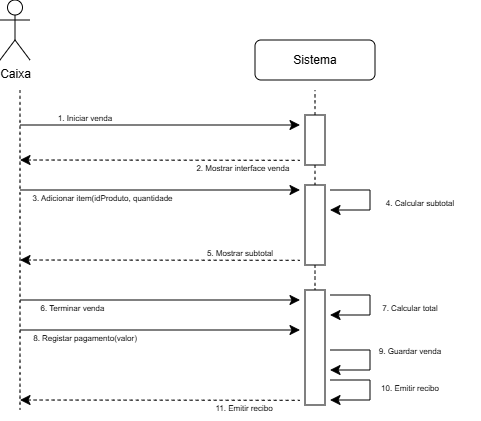

The diagram above was exported from draw.io. Its source (the exported page's mxGraphModel, read from the mxfile embedded in the PNG):
<mxGraphModel dx="488" dy="415" grid="1" gridSize="10" guides="1" tooltips="1" connect="1" arrows="1" fold="1" page="1" pageScale="1" pageWidth="850" pageHeight="1100" math="0" shadow="0">
  <root>
    <mxCell id="0" />
    <mxCell id="1" parent="0" />
    <mxCell id="dupzYkKquYSHnxmJmB-P-13" edge="1" parent="1" style="edgeStyle=none;curved=1;rounded=0;orthogonalLoop=1;jettySize=auto;html=1;fontSize=12;startSize=8;endSize=8;">
      <mxGeometry relative="1" as="geometry">
        <mxPoint x="180" y="195" as="sourcePoint" />
        <mxPoint x="460" y="195" as="targetPoint" />
      </mxGeometry>
    </mxCell>
    <mxCell id="dupzYkKquYSHnxmJmB-P-14" parent="1" style="text;html=1;whiteSpace=wrap;strokeColor=none;fillColor=none;align=center;verticalAlign=middle;rounded=0;fontSize=16;" value="&lt;span style=&quot;font-size: 8px;&quot;&gt;1. Iniciar venda&lt;/span&gt;" vertex="1">
      <mxGeometry height="30" width="150" x="170" y="170" as="geometry" />
    </mxCell>
    <mxCell id="dupzYkKquYSHnxmJmB-P-15" edge="1" parent="1" style="edgeStyle=none;curved=1;rounded=0;orthogonalLoop=1;jettySize=auto;html=1;fontSize=12;startSize=8;endSize=8;startArrow=classic;startFill=1;endArrow=none;endFill=0;dashed=1;">
      <mxGeometry relative="1" as="geometry">
        <mxPoint x="180" y="230" as="sourcePoint" />
        <mxPoint x="460" y="230.33" as="targetPoint" />
      </mxGeometry>
    </mxCell>
    <mxCell id="dupzYkKquYSHnxmJmB-P-19" parent="1" style="text;html=1;whiteSpace=wrap;strokeColor=none;fillColor=none;align=center;verticalAlign=middle;rounded=0;fontSize=16;" value="&lt;font style=&quot;font-size: 8px;&quot;&gt;2. Mostrar interface venda&amp;nbsp;&lt;/font&gt;" vertex="1">
      <mxGeometry height="30" width="100" x="353.75" y="220" as="geometry" />
    </mxCell>
    <mxCell id="dupzYkKquYSHnxmJmB-P-22" edge="1" parent="1" source="dupzYkKquYSHnxmJmB-P-21" style="edgeStyle=none;curved=1;rounded=0;orthogonalLoop=1;jettySize=auto;html=1;entryX=0.5;entryY=1;entryDx=0;entryDy=0;fontSize=12;startSize=8;endSize=8;endArrow=none;endFill=0;dashed=1;">
      <mxGeometry relative="1" as="geometry">
        <mxPoint x="475" y="160" as="targetPoint" />
      </mxGeometry>
    </mxCell>
    <mxCell id="dupzYkKquYSHnxmJmB-P-33" edge="1" parent="1" source="dupzYkKquYSHnxmJmB-P-21" style="edgeStyle=none;curved=1;rounded=0;orthogonalLoop=1;jettySize=auto;html=1;exitX=1;exitY=0.5;exitDx=0;exitDy=0;entryX=0;entryY=0.5;entryDx=0;entryDy=0;fontSize=12;startSize=8;endSize=8;dashed=1;endArrow=none;endFill=0;" target="dupzYkKquYSHnxmJmB-P-24">
      <mxGeometry relative="1" as="geometry" />
    </mxCell>
    <mxCell id="dupzYkKquYSHnxmJmB-P-21" parent="1" style="rounded=0;whiteSpace=wrap;html=1;rotation=90;" value="" vertex="1">
      <mxGeometry height="20" width="50" x="450" y="200" as="geometry" />
    </mxCell>
    <mxCell id="dupzYkKquYSHnxmJmB-P-23" edge="1" parent="1" style="edgeStyle=none;orthogonalLoop=1;jettySize=auto;html=1;rounded=0;fontSize=12;startSize=8;endSize=8;curved=1;endArrow=none;endFill=0;dashed=1;" value="">
      <mxGeometry relative="1" width="140" as="geometry">
        <Array as="points" />
        <mxPoint x="180" y="160" as="sourcePoint" />
        <mxPoint x="180" y="480" as="targetPoint" />
      </mxGeometry>
    </mxCell>
    <mxCell id="dupzYkKquYSHnxmJmB-P-35" edge="1" parent="1" source="dupzYkKquYSHnxmJmB-P-24" style="edgeStyle=none;curved=1;rounded=0;orthogonalLoop=1;jettySize=auto;html=1;exitX=1;exitY=0.5;exitDx=0;exitDy=0;entryX=0;entryY=0.5;entryDx=0;entryDy=0;fontSize=12;startSize=8;endSize=8;dashed=1;endArrow=none;endFill=0;">
      <mxGeometry relative="1" as="geometry">
        <mxPoint x="475" y="365" as="targetPoint" />
      </mxGeometry>
    </mxCell>
    <mxCell id="dupzYkKquYSHnxmJmB-P-24" parent="1" style="rounded=0;whiteSpace=wrap;html=1;rotation=90;" value="" vertex="1">
      <mxGeometry height="20" width="80" x="435" y="285" as="geometry" />
    </mxCell>
    <mxCell id="dupzYkKquYSHnxmJmB-P-25" edge="1" parent="1" style="edgeStyle=none;curved=1;rounded=0;orthogonalLoop=1;jettySize=auto;html=1;fontSize=12;startSize=8;endSize=8;">
      <mxGeometry relative="1" as="geometry">
        <mxPoint x="180" y="260" as="sourcePoint" />
        <mxPoint x="460" y="260" as="targetPoint" />
      </mxGeometry>
    </mxCell>
    <mxCell id="dupzYkKquYSHnxmJmB-P-26" parent="1" style="text;html=1;whiteSpace=wrap;strokeColor=none;fillColor=none;align=center;verticalAlign=middle;rounded=0;fontSize=16;" value="&lt;span style=&quot;font-size: 8px;&quot;&gt;3. Adicionar item(idProduto, quantidade&lt;/span&gt;" vertex="1">
      <mxGeometry height="30" width="185" x="170" y="250" as="geometry" />
    </mxCell>
    <mxCell id="dupzYkKquYSHnxmJmB-P-27" edge="1" parent="1" style="edgeStyle=segmentEdgeStyle;endArrow=classic;html=1;curved=0;rounded=0;endSize=8;startSize=8;sourcePerimeterSpacing=0;targetPerimeterSpacing=0;fontSize=12;" value="">
      <mxGeometry relative="1" width="140" as="geometry">
        <Array as="points">
          <mxPoint x="530" y="260" />
          <mxPoint x="530" y="280" />
          <mxPoint x="510" y="280" />
        </Array>
        <mxPoint x="490" y="260" as="sourcePoint" />
        <mxPoint x="490" y="280" as="targetPoint" />
      </mxGeometry>
    </mxCell>
    <mxCell id="dupzYkKquYSHnxmJmB-P-28" parent="1" style="text;html=1;whiteSpace=wrap;strokeColor=none;fillColor=none;align=center;verticalAlign=middle;rounded=0;fontSize=16;" value="&lt;font style=&quot;font-size: 8px;&quot;&gt;4. Calcular subtotal&lt;/font&gt;" vertex="1">
      <mxGeometry height="30" width="120" x="520" y="255" as="geometry" />
    </mxCell>
    <mxCell id="dupzYkKquYSHnxmJmB-P-29" edge="1" parent="1" style="edgeStyle=segmentEdgeStyle;endArrow=classic;html=1;curved=0;rounded=0;endSize=8;startSize=8;sourcePerimeterSpacing=0;targetPerimeterSpacing=0;fontSize=12;" value="">
      <mxGeometry relative="1" width="140" as="geometry">
        <Array as="points">
          <mxPoint x="530" y="365" />
          <mxPoint x="530" y="385" />
          <mxPoint x="510" y="385" />
        </Array>
        <mxPoint x="490" y="365" as="sourcePoint" />
        <mxPoint x="490" y="385" as="targetPoint" />
      </mxGeometry>
    </mxCell>
    <mxCell id="dupzYkKquYSHnxmJmB-P-30" parent="1" style="text;html=1;whiteSpace=wrap;strokeColor=none;fillColor=none;align=center;verticalAlign=middle;rounded=0;fontSize=16;" value="&lt;font style=&quot;font-size: 8px;&quot;&gt;7. Calcular total&lt;/font&gt;" vertex="1">
      <mxGeometry height="30" width="80" x="530" y="360" as="geometry" />
    </mxCell>
    <mxCell id="dupzYkKquYSHnxmJmB-P-31" edge="1" parent="1" style="edgeStyle=none;curved=1;rounded=0;orthogonalLoop=1;jettySize=auto;html=1;fontSize=12;startSize=8;endSize=8;startArrow=classic;startFill=1;endArrow=none;endFill=0;dashed=1;">
      <mxGeometry relative="1" as="geometry">
        <mxPoint x="180" y="330" as="sourcePoint" />
        <mxPoint x="460" y="330.33000000000004" as="targetPoint" />
      </mxGeometry>
    </mxCell>
    <mxCell id="dupzYkKquYSHnxmJmB-P-32" parent="1" style="text;html=1;whiteSpace=wrap;strokeColor=none;fillColor=none;align=center;verticalAlign=middle;rounded=0;fontSize=16;" value="&lt;font style=&quot;font-size: 8px;&quot;&gt;5. Mostrar subtotal&lt;/font&gt;" vertex="1">
      <mxGeometry height="30" width="137.5" x="331.25" y="305" as="geometry" />
    </mxCell>
    <mxCell id="Ey4ZoZCtD9a0uIFWcwvA-1" parent="1" style="shape=umlActor;verticalLabelPosition=bottom;verticalAlign=top;html=1;outlineConnect=0;" value="Caixa" vertex="1">
      <mxGeometry height="60" width="30" x="160" y="70" as="geometry" />
    </mxCell>
    <mxCell id="Ey4ZoZCtD9a0uIFWcwvA-2" parent="1" style="rounded=1;whiteSpace=wrap;html=1;" value="Sistema" vertex="1">
      <mxGeometry height="40" width="120" x="415" y="110" as="geometry" />
    </mxCell>
    <mxCell id="cTFjGEk_i5BCWLA3OZg6-1" parent="1" style="rounded=0;whiteSpace=wrap;html=1;rotation=90;" value="" vertex="1">
      <mxGeometry height="20" width="115" x="417.5" y="407.5" as="geometry" />
    </mxCell>
    <mxCell id="cTFjGEk_i5BCWLA3OZg6-2" edge="1" parent="1" style="edgeStyle=none;curved=1;rounded=0;orthogonalLoop=1;jettySize=auto;html=1;fontSize=12;startSize=8;endSize=8;">
      <mxGeometry relative="1" as="geometry">
        <mxPoint x="180" y="370" as="sourcePoint" />
        <mxPoint x="460" y="370" as="targetPoint" />
      </mxGeometry>
    </mxCell>
    <mxCell id="cTFjGEk_i5BCWLA3OZg6-3" parent="1" style="text;html=1;whiteSpace=wrap;strokeColor=none;fillColor=none;align=center;verticalAlign=middle;rounded=0;fontSize=16;" value="&lt;font style=&quot;font-size: 8px;&quot;&gt;6. Terminar venda&lt;/font&gt;" vertex="1">
      <mxGeometry height="30" width="95" x="185" y="360" as="geometry" />
    </mxCell>
    <mxCell id="cTFjGEk_i5BCWLA3OZg6-4" edge="1" parent="1" style="edgeStyle=none;curved=1;rounded=0;orthogonalLoop=1;jettySize=auto;html=1;fontSize=12;startSize=8;endSize=8;startArrow=classic;startFill=1;endArrow=none;endFill=0;dashed=1;">
      <mxGeometry relative="1" as="geometry">
        <mxPoint x="180" y="470" as="sourcePoint" />
        <mxPoint x="460" y="470.33000000000004" as="targetPoint" />
      </mxGeometry>
    </mxCell>
    <mxCell id="cTFjGEk_i5BCWLA3OZg6-5" parent="1" style="text;html=1;whiteSpace=wrap;strokeColor=none;fillColor=none;align=center;verticalAlign=middle;rounded=0;fontSize=16;" value="&lt;font style=&quot;font-size: 8px;&quot;&gt;11. Emitir recibo&lt;/font&gt;" vertex="1">
      <mxGeometry height="30" width="137.5" x="335" y="460" as="geometry" />
    </mxCell>
    <mxCell id="cTFjGEk_i5BCWLA3OZg6-7" edge="1" parent="1" style="edgeStyle=none;curved=1;rounded=0;orthogonalLoop=1;jettySize=auto;html=1;fontSize=12;startSize=8;endSize=8;">
      <mxGeometry relative="1" as="geometry">
        <mxPoint x="180" y="400" as="sourcePoint" />
        <mxPoint x="460" y="400" as="targetPoint" />
      </mxGeometry>
    </mxCell>
    <mxCell id="cTFjGEk_i5BCWLA3OZg6-8" parent="1" style="text;html=1;whiteSpace=wrap;strokeColor=none;fillColor=none;align=center;verticalAlign=middle;rounded=0;fontSize=16;" value="&lt;font style=&quot;font-size: 8px;&quot;&gt;8. Registar pagamento(valor)&lt;/font&gt;" vertex="1">
      <mxGeometry height="30" width="130" x="180" y="390" as="geometry" />
    </mxCell>
    <mxCell id="cTFjGEk_i5BCWLA3OZg6-9" edge="1" parent="1" style="edgeStyle=segmentEdgeStyle;endArrow=classic;html=1;curved=0;rounded=0;endSize=8;startSize=8;sourcePerimeterSpacing=0;targetPerimeterSpacing=0;fontSize=12;" value="">
      <mxGeometry relative="1" width="140" as="geometry">
        <Array as="points">
          <mxPoint x="530" y="420" />
          <mxPoint x="530" y="440" />
          <mxPoint x="510" y="440" />
        </Array>
        <mxPoint x="490" y="420" as="sourcePoint" />
        <mxPoint x="490" y="440" as="targetPoint" />
      </mxGeometry>
    </mxCell>
    <mxCell id="cTFjGEk_i5BCWLA3OZg6-11" parent="1" style="text;html=1;whiteSpace=wrap;strokeColor=none;fillColor=none;align=center;verticalAlign=middle;rounded=0;fontSize=16;" value="&lt;font style=&quot;font-size: 8px;&quot;&gt;9. Guardar venda&lt;/font&gt;" vertex="1">
      <mxGeometry height="30" width="80" x="530" y="402.5" as="geometry" />
    </mxCell>
    <mxCell id="cTFjGEk_i5BCWLA3OZg6-12" parent="1" style="text;html=1;whiteSpace=wrap;strokeColor=none;fillColor=none;align=center;verticalAlign=middle;rounded=0;fontSize=16;" value="&lt;font style=&quot;font-size: 8px;&quot;&gt;10. Emitir recibo&lt;/font&gt;" vertex="1">
      <mxGeometry height="30" width="80" x="530" y="440" as="geometry" />
    </mxCell>
    <mxCell id="cTFjGEk_i5BCWLA3OZg6-13" edge="1" parent="1" style="edgeStyle=segmentEdgeStyle;endArrow=classic;html=1;curved=0;rounded=0;endSize=8;startSize=8;sourcePerimeterSpacing=0;targetPerimeterSpacing=0;fontSize=12;" value="">
      <mxGeometry relative="1" width="140" as="geometry">
        <Array as="points">
          <mxPoint x="530" y="450" />
          <mxPoint x="530" y="470" />
          <mxPoint x="510" y="470" />
        </Array>
        <mxPoint x="490" y="450" as="sourcePoint" />
        <mxPoint x="490" y="470" as="targetPoint" />
      </mxGeometry>
    </mxCell>
  </root>
</mxGraphModel>